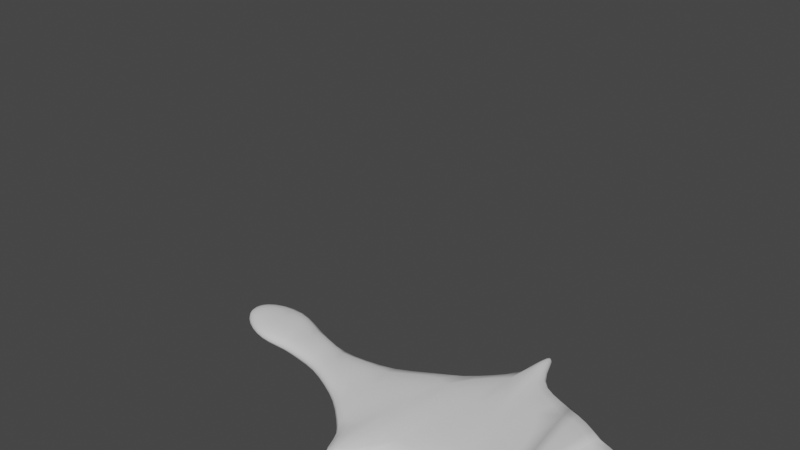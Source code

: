 # Source: Wings.blend  (saved by Blender 3.2.14; exported with 4.5.12 LTS)
import bpy
from mathutils import Matrix  # noqa: F401  (used for matrix-valued properties, if any)

bpy.ops.wm.read_factory_settings(use_empty=True)
scene = bpy.context.scene
scene.name = 'Scene'

# ---- collections
col_collection = bpy.data.collections.new('Collection'); scene.collection.children.link(col_collection)

# ---- world
world_world = bpy.data.worlds.new('World'); scene.world = world_world
world_world.use_nodes = True; world_world.node_tree.nodes.clear()
_N = world_world.node_tree.nodes; _L = world_world.node_tree.links
n0 = _N.new('ShaderNodeOutputWorld'); n0.name = 'World Output'; n0.location = (300, 300)
n1 = _N.new('ShaderNodeBackground'); n1.name = 'Background'; n1.location = (10, 300)
n1.inputs[0].default_value = (0.05088, 0.05088, 0.05088, 1.0)
_L.new(n1.outputs[0], n0.inputs[0])
n0.is_active_output = True
world_world.color = (0.05088, 0.05088, 0.05088)
world_world.use_sun_shadow = False
world_world.sun_shadow_jitter_overblur = 0.0

# ---- meshes
me_plane = bpy.data.meshes.new('Plane')
me_plane.from_pydata([(0.0, -0.2, 0.05), (0.2789, 0.07968, 0.05), (0.0, 0.2, 0.05), (0.5141, -0.007828, 0.05), (0.8477, 0.05233, 0.05), (1.203, 0.3039, 0.05), (1.395, 0.468, 0.05), (1.419, 0.8093, 0.04079), (1.493, 0.4571, 0.05), (1.75, 0.4024, 0.05), (2.259, 0.1562, 0.05), (2.614, -0.05705, 0.05), (3.069, -0.2532, 0.05256), (2.609, -0.1336, 0.05), (2.368, -0.2977, 0.05), (2.177, -0.5329, 0.05), (2.088, -0.8935, 0.06286), (1.887, -0.5219, 0.05), (1.581, -0.4836, 0.05), (1.241, -0.5876, 0.05), (1.037, -0.9375, 0.06095), (1.006, -0.593, 0.05), (0.793, -0.3688, 0.05), (0.4977, -0.2102, 0.05), (0.2242, -0.1828, 0.05), (2.004, 0.2793, 0.05), (-0.2, -0.06, 0.05), (-0.2, 0.06, 0.05), (0.0, -0.2, -0.05), (0.2789, 0.07968, -0.05), (0.0, 0.2, -0.05), (0.5141, -0.007828, -0.05), (0.8477, 0.05233, -0.05), (1.203, 0.3039, -0.05), (1.395, 0.468, -0.05), (1.419, 0.8093, -0.05921), (1.493, 0.4571, -0.05), (1.75, 0.4024, -0.05), (2.259, 0.1562, -0.05), (2.614, -0.05705, -0.05), (3.069, -0.2532, -0.04744), (2.609, -0.1336, -0.05), (2.368, -0.2977, -0.05), (2.177, -0.5329, -0.05), (2.106, -0.6641, -0.05), (1.887, -0.5219, -0.05), (1.581, -0.4836, -0.05), (1.241, -0.5876, -0.05), (1.034, -0.7407, -0.05), (1.006, -0.593, -0.05), (0.793, -0.3688, -0.05), (0.4977, -0.2102, -0.05), (0.2242, -0.1828, -0.05), (2.004, 0.2793, -0.05), (-0.2, -0.06, -0.05), (-0.2, 0.06, -0.05)], [], [(2, 0, 24), (1, 2, 24), (24, 23, 1), (1, 23, 3), (23, 22, 3), (3, 22, 4), (22, 21, 4), (4, 21, 5), (21, 20, 5), (20, 19, 5), (5, 19, 6), (19, 18, 6), (18, 8, 6), (6, 8, 7), (8, 18, 9), (18, 17, 9), (17, 16, 25), (16, 15, 25), (25, 15, 10), (15, 14, 10), (10, 14, 11), (14, 13, 11), (11, 13, 12), (2, 27, 26, 0), (30, 52, 28), (29, 52, 30), (52, 29, 51), (29, 31, 51), (51, 31, 50), (31, 32, 50), (50, 32, 49), (32, 33, 49), (49, 33, 48), (48, 33, 47), (33, 34, 47), (47, 34, 46), (46, 34, 36), (34, 35, 36), (36, 37, 46), (46, 37, 45), (45, 53, 44), (44, 53, 43), (53, 38, 43), (43, 38, 42), (38, 39, 42), (42, 39, 41), (39, 40, 41), (30, 28, 54, 55), (10, 11, 39, 38), (24, 0, 28, 52), (27, 2, 30, 55), (11, 12, 40, 39), (12, 13, 41, 40), (13, 14, 42, 41), (9, 37, 45, 17), (2, 1, 29, 30), (14, 15, 43, 42), (9, 25, 53, 37), (15, 16, 44, 43), (17, 45, 53, 25), (1, 3, 31, 29), (16, 17, 45, 44), (3, 4, 32, 31), (17, 18, 46, 45), (4, 5, 33, 32), (18, 19, 47, 46), (5, 6, 34, 33), (19, 20, 48, 47), (6, 7, 35, 34), (20, 21, 49, 48), (7, 8, 36, 35), (21, 22, 50, 49), (8, 9, 37, 36), (22, 23, 51, 50), (26, 27, 55, 54), (25, 10, 38, 53), (23, 24, 52, 51), (0, 26, 54, 28), (25, 9, 17), (45, 37, 53)])
me_plane.polygons.foreach_set('use_smooth', [True] * 80)
_uv = me_plane.uv_layers.new(name='UVMap')
_uv.uv.foreach_set('vector', [0.0, 0.0, 0.0, 0.0, 0.0, 0.0, 0.0, 0.0, 0.0, 0.0, 0.0, 0.0, 0.0, 0.0, 0.0, 0.0, 0.0, 0.0, 0.0, 0.0, 0.0, 0.0, 0.0, 0.0, 0.0, 0.0, 0.0, 0.0, 0.0, 0.0, 0.0, 0.0, 0.0, 0.0, 0.0, 0.0, 0.0, 0.0, 0.0, 0.0, 0.0, 0.0, 0.0, 0.0, 0.0, 0.0, 0.0, 0.0, 0.0, 0.0, 0.0, 0.0, 0.0, 0.0, 0.0, 0.0, 0.0, 0.0, 0.0, 0.0, 0.0, 0.0, 0.0, 0.0, 0.0, 0.0, 0.0, 0.0, 0.0, 0.0, 0.0, 0.0, 0.0, 0.0, 0.0, 0.0, 0.0, 0.0, 0.0, 0.0, 0.0, 0.0, 0.0, 0.0, 0.0, 0.0, 0.0, 0.0, 0.0, 0.0, 0.0, 0.0, 0.0, 0.0, 0.0, 0.0, 0.0, 0.0, 0.0, 0.0, 0.0, 0.0, 0.0, 0.0, 0.0, 0.0, 0.0, 0.0, 0.0, 0.0, 0.0, 0.0, 0.0, 0.0, 0.0, 0.0, 0.0, 0.0, 0.0, 0.0, 0.0, 0.0, 0.0, 0.0, 0.0, 0.0, 0.0, 0.0, 0.0, 0.0, 0.0, 0.0, 0.0, 0.0, 0.0, 0.0, 0.0, 0.0, 0.0, 0.0, 0.0, 0.0, 0.0, 0.0, 0.0, 0.0, 0.0, 0.0, 0.0, 0.0, 0.0, 0.0, 0.0, 0.0, 0.0, 0.0, 0.0, 0.0, 0.0, 0.0, 0.0, 0.0, 0.0, 0.0, 0.0, 0.0, 0.0, 0.0, 0.0, 0.0, 0.0, 0.0, 0.0, 0.0, 0.0, 0.0, 0.0, 0.0, 0.0, 0.0, 0.0, 0.0, 0.0, 0.0, 0.0, 0.0, 0.0, 0.0, 0.0, 0.0, 0.0, 0.0, 0.0, 0.0, 0.0, 0.0, 0.0, 0.0, 0.0, 0.0, 0.0, 0.0, 0.0, 0.0, 0.0, 0.0, 0.0, 0.0, 0.0, 0.0, 0.0, 0.0, 0.0, 0.0, 0.0, 0.0, 0.0, 0.0, 0.0, 0.0, 0.0, 0.0, 0.0, 0.0, 0.0, 0.0, 0.0, 0.0, 0.0, 0.0, 0.0, 0.0, 0.0, 0.0, 0.0, 0.0, 0.0, 0.0, 0.0, 0.0, 0.0, 0.0, 0.0, 0.0, 0.0, 0.0, 0.0, 0.0, 0.0, 0.0, 0.0, 0.0, 0.0, 0.0, 0.0, 0.0, 0.0, 0.0, 0.0, 0.0, 0.0, 0.0, 0.0, 0.0, 0.0, 0.0, 0.0, 0.0, 0.0, 0.0, 0.0, 0.0, 0.0, 0.0, 0.0, 0.0, 0.0, 0.0, 0.0, 0.0, 0.0, 0.0, 0.0, 0.0, 0.0, 0.0, 0.0, 0.0, 0.0, 0.0, 0.0, 0.0, 0.0, 0.0, 0.0, 0.0, 0.0, 0.0, 0.0, 0.0, 0.0, 0.0, 0.0, 0.0, 0.0, 0.0, 0.0, 0.0, 0.0, 0.0, 0.0, 0.0, 0.0, 0.0, 0.0, 0.0, 0.0, 0.0, 0.0, 0.0, 0.0, 0.0, 0.0, 0.0, 0.0, 0.0, 0.0, 0.0, 0.0, 0.0, 0.0, 0.0, 0.0, 0.0, 0.0, 0.0, 0.0, 0.0, 0.0, 0.0, 0.0, 0.0, 0.0, 0.0, 0.0, 0.0, 0.0, 0.0, 0.0, 0.0, 0.0, 0.0, 0.0, 0.0, 0.0, 0.0, 0.0, 0.0, 0.0, 0.0, 0.0, 0.0, 0.0, 0.0, 0.0, 0.0, 0.0, 0.0, 0.0, 0.0, 0.0, 0.0, 0.0, 0.0, 0.0, 0.0, 0.0, 0.0, 0.0, 0.0, 0.0, 0.0, 0.0, 0.0, 0.0, 0.0, 0.0, 0.0, 0.0, 0.0, 0.0, 0.0, 0.0, 0.0, 0.0, 0.0, 0.0, 0.0, 0.0, 0.0, 0.0, 0.0, 0.0, 0.0, 0.0, 0.0, 0.0, 0.0, 0.0, 0.0, 0.0, 0.0, 0.0, 0.0, 0.0, 0.0, 0.0, 0.0, 0.0, 0.0, 0.0, 0.0, 0.0, 0.0, 0.0, 0.0, 0.0, 0.0, 0.0, 0.0, 0.0, 0.0, 0.0, 0.0, 0.0, 0.0, 0.0, 0.0, 0.0, 0.0, 0.0, 0.0, 0.0, 0.0, 0.0, 0.0, 0.0, 0.0, 0.0, 0.0, 0.0, 0.0, 0.0, 0.0, 0.0, 0.0, 0.0, 0.0, 0.0, 0.0, 0.0, 0.0, 0.0, 0.0, 0.0, 0.0, 0.0, 0.0, 0.0, 0.0, 0.0, 0.0, 0.0, 0.0, 0.0, 0.0, 0.0, 0.0, 0.0, 0.0, 0.0, 0.0, 0.0, 0.0, 0.0, 0.0, 0.0, 0.0, 0.0, 0.0, 0.0, 0.0, 0.0, 0.0, 0.0, 0.0, 0.0, 0.0, 0.0, 0.0, 0.0, 0.0, 0.0, 0.0, 0.0, 0.0, 0.0, 0.0, 0.0, 0.0, 0.0, 0.0, 0.0, 0.0, 0.0, 0.0, 0.0, 0.0, 0.0, 0.0, 0.0, 0.0, 0.0, 0.0, 0.0, 0.0, 0.0, 0.0, 0.0, 0.0, 0.0, 0.0, 0.0, 0.0, 0.0, 0.0, 0.0, 0.0, 0.0, 0.0, 0.0, 0.0, 0.0, 0.0])
me_plane.materials.append(None)
me_plane.update()
arm_armature = bpy.data.armatures.new('Armature')  # bones are not reproduced

# ---- objects
ob_empty = bpy.data.objects.new('Empty', None)
ob_plane = bpy.data.objects.new('Plane', me_plane)
ob_armature = bpy.data.objects.new('Armature', arm_armature)

# ---- transforms, parenting, visibility, modifiers, constraints
ob_empty.location = (0.4, 0.7, 0.0)
ob_empty.rotation_euler = (0.0, -0.0, -0.6109)
ob_empty.empty_display_type = 'IMAGE'
ob_empty.empty_display_size = 5.0
ob_plane.parent = ob_armature
ob_plane.location = (0.0, 0.0, 0.0)
_vg = ob_plane.vertex_groups.new(name='Bone')
for _i, _w in zip([0, 1, 2, 3, 4, 5, 19, 20, 21, 22, 23, 24, 26, 27, 28, 29, 30, 31, 32, 33, 47, 48, 49, 50, 51, 52, 54, 55], [1.0, 0.9999, 1.0, 0.9952, 0.9787, 0.004964, 0.1077, 0.2879, 0.3383, 0.8559, 0.9906, 0.9996, 1.0, 1.0, 1.0, 0.9999, 1.0, 0.9952, 0.9773, 0.01067, 0.1047, 0.2824, 0.3523, 0.856, 0.9906, 0.9996, 1.0, 1.0]): _vg.add([_i], _w, 'REPLACE')
_vg = ob_plane.vertex_groups.new(name='Bone.002')
for _i, _w in zip([5, 6, 7, 8, 9, 15, 16, 17, 18, 19, 20, 21, 22, 33, 34, 35, 36, 37, 43, 44, 45, 46, 47, 48, 49, 50, 53], [0.9701, 0.965, 0.9571, 0.9535, 0.8709, 0.06121, 0.1204, 0.1849, 0.8592, 0.8592, 0.6874, 0.648, 0.1411, 0.9667, 0.9649, 0.9568, 0.9533, 0.8729, 0.06035, 0.1183, 0.1968, 0.8588, 0.8611, 0.694, 0.6339, 0.1411, 0.01645]): _vg.add([_i], _w, 'REPLACE')
_vg = ob_plane.vertex_groups.new(name='Bone.001')
for _i, _w in zip([6, 7, 8, 9, 10, 11, 12, 13, 14, 15, 16, 17, 18, 19, 25, 34, 35, 36, 37, 38, 39, 40, 41, 42, 43, 44, 45, 46, 47, 53], [0.0189, 0.03571, 0.04318, 0.1277, 0.9995, 0.998, 0.9992, 0.9985, 0.9885, 0.9376, 0.8771, 0.8113, 0.1225, 0.01625, 0.9775, 0.01772, 0.0362, 0.04317, 0.1257, 0.9993, 0.998, 0.9992, 0.9985, 0.9886, 0.9385, 0.8793, 0.7993, 0.1228, 0.01849, 0.9667]): _vg.add([_i], _w, 'REPLACE')
_m = ob_plane.modifiers.new('Subdivision', 'SUBSURF')
_m = ob_plane.modifiers.new('Armature', 'ARMATURE')
_m.object = ob_armature
ob_armature.location = (0.0, 0.0, 0.0)
ob_armature.show_in_front = True

# ---- collection membership
col_collection.objects.link(ob_empty)
col_collection.objects.link(ob_plane)
col_collection.objects.link(ob_armature)

# ---- scene / render settings (as saved in the file)
scene.frame_start = 1; scene.frame_end = 40; scene.frame_set(1)
scene.render.engine = 'BLENDER_EEVEE_NEXT'
scene.cycles.sampling_pattern = 'TABULATED_SOBOL'
scene.cycles.use_light_tree = False
scene.view_settings.view_transform = 'Filmic'
bpy.context.view_layer.update()

# ---- added for rendering (the .blend has no active camera and no usable light): camera, sun
cam_auto = bpy.data.cameras.new('AutoCamera')
cam_auto.lens = 50.0
cam_auto.sensor_width = 36.0
cam_auto.clip_end = 1000.0
ob_auto_camera = bpy.data.objects.new('AutoCamera', cam_auto)
scene.collection.objects.link(ob_auto_camera)
ob_auto_camera.location = (4.02607, -3.72396, 3.40352)
ob_auto_camera.rotation_euler = (1.09748, -7.21219e-08, 0.694738)
scene.camera = ob_auto_camera
light_auto_sun = bpy.data.lights.new('AutoSun', 'SUN')
light_auto_sun.energy = 3.0
light_auto_sun.angle = 0.0523599
ob_auto_sun = bpy.data.objects.new('AutoSun', light_auto_sun)
scene.collection.objects.link(ob_auto_sun)
ob_auto_sun.rotation_euler = (0.872665, 0.174533, 0.523599)
bpy.context.view_layer.update()
